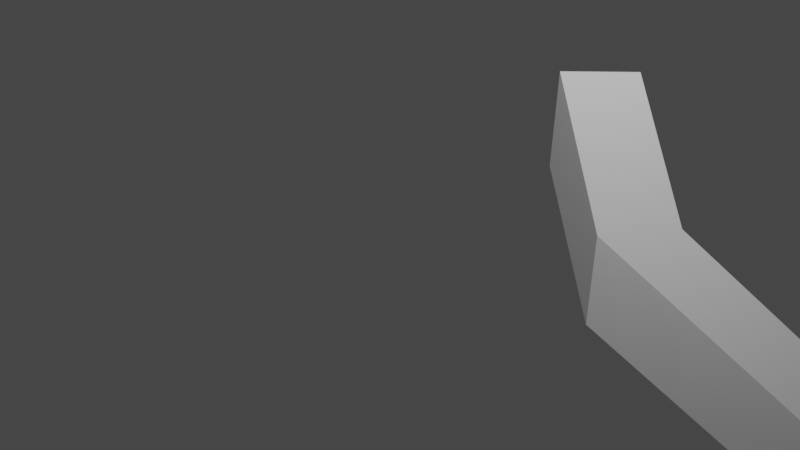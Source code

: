 # Source: MESH.blend  (saved by Blender 2.90.8; exported with 4.5.12 LTS)
import bpy
from mathutils import Matrix  # noqa: F401  (used for matrix-valued properties, if any)

bpy.ops.wm.read_factory_settings(use_empty=True)
scene = bpy.context.scene
scene.name = 'Scene'

# ---- collections
col_collection = bpy.data.collections.new('Collection'); scene.collection.children.link(col_collection)

# ---- materials (node trees are filled in below, after node groups)
mat_material = bpy.data.materials.new('Material')
mat_material.alpha_threshold = 0.0
mat_material.use_transparent_shadow = False
mat_material.line_color = (0.0, 0.0, 0.0, 1.0)

# ---- material node trees
mat_material.use_nodes = True; mat_material.node_tree.nodes.clear()
_N = mat_material.node_tree.nodes; _L = mat_material.node_tree.links
n0 = _N.new('ShaderNodeOutputMaterial'); n0.name = 'Material Output'; n0.location = (300, 300)
n1 = _N.new('ShaderNodeBsdfPrincipled'); n1.name = 'Principled BSDF'; n1.location = (10, 300)
n1.distribution = 'GGX'
n1.subsurface_method = 'BURLEY'
n1.inputs[2].default_value = 0.4
n1.inputs[3].default_value = 1.45
n1.inputs[27].default_value = (0.0, 0.0, 0.0, 1.0)
n1.inputs[28].default_value = 1.0
_L.new(n1.outputs[0], n0.inputs[0])
n0.is_active_output = True

# ---- world
world_world = bpy.data.worlds.new('World'); scene.world = world_world
world_world.use_nodes = True; world_world.node_tree.nodes.clear()
_N = world_world.node_tree.nodes; _L = world_world.node_tree.links
n0 = _N.new('ShaderNodeOutputWorld'); n0.name = 'World Output'; n0.location = (300, 300)
n1 = _N.new('ShaderNodeBackground'); n1.name = 'Background'; n1.location = (10, 300)
n1.inputs[0].default_value = (0.05088, 0.05088, 0.05088, 1.0)
_L.new(n1.outputs[0], n0.inputs[0])
n0.is_active_output = True
world_world.color = (0.05088, 0.05088, 0.05088)
world_world.use_sun_shadow = False
world_world.sun_shadow_jitter_overblur = 0.0

# ---- cameras
cam_camera = bpy.data.cameras.new('Camera')
cam_camera.clip_end = 100.0
cam_camera.ortho_scale = 7.314

# ---- lights
light_light = bpy.data.lights.new('Light', 'POINT')
light_light.transmission_factor = 0.0
light_light.energy = 1000.0
light_light.shadow_soft_size = 0.1
light_light.shadow_maximum_resolution = 0.006
light_light.use_absolute_resolution = True

# ---- meshes
me_cube = bpy.data.meshes.new('Cube')
me_cube.from_pydata([(0.0, 1.0, -1.0), (0.5416, 1.016, -0.2629), (0.0, 0.0, -1.0), (3.235, 5.099, 0.6885), (3.81, 5.087, 1.491), (3.235, 4.099, 0.6885), (3.81, 4.087, 1.491), (0.0, 1.0, -1.0), (1.261, 1.55, -0.3094), (0.0, 0.0, -1.0), (0.5416, 0.01605, -0.2629), (0.0, 0.0, -1.0), (0.6852, 1.561, -1.112), (1.261, 2.55, -0.3094), (0.6852, 2.561, -1.112)], [(11, 2), (7, 0)], [(10, 1, 7, 11), (7, 14, 12, 11), (1, 10, 8, 13), (11, 12, 8, 10), (3, 14, 13, 4), (3, 5, 12, 14), (4, 13, 8, 6), (5, 6, 8, 12), (4, 6, 5, 3)])
_uv = me_cube.uv_layers.new(name='UVMap')
_uv.uv.foreach_set('vector', [0.0, 0.0, 0.0, 0.0, 0.0, 0.0, 0.0, 0.0, 0.0, 0.0, 0.0, 0.0, 0.0, 0.0, 0.0, 0.0, 0.0, 0.0, 0.0, 0.0, 0.0, 0.0, 0.0, 0.0, 0.0, 0.0, 0.0, 0.0, 0.0, 0.0, 0.0, 0.0, 0.0, 0.0, 0.0, 0.0, 0.0, 0.0, 0.0, 0.0, 0.0, 0.0, 0.0, 0.0, 0.0, 0.0, 0.0, 0.0, 0.0, 0.0, 0.0, 0.0, 0.0, 0.0, 0.0, 0.0, 0.0, 0.0, 0.0, 0.0, 0.0, 0.0, 0.0, 0.0, 0.0, 0.0, 0.0, 0.0, 0.0, 0.0, 0.0, 0.0])
me_cube.materials.append(mat_material)
me_cube.use_remesh_preserve_volume = False
me_cube.use_remesh_preserve_attributes = False
me_cube.use_mirror_vertex_groups = False
me_cube.update()

# ---- objects
ob_cube = bpy.data.objects.new('Cube', me_cube)
ob_light = bpy.data.objects.new('Light', light_light)
ob_camera = bpy.data.objects.new('Camera', cam_camera)

# ---- transforms, parenting, visibility, modifiers, constraints
ob_cube.location = (0.4814, 2.6, 1.225)
ob_cube.rotation_euler = (-1.691, -0.01791, 0.1721)
ob_cube.lock_rotations_4d = False
ob_cube.empty_display_type = 'ARROWS'
ob_cube.lineart.crease_threshold = 0.0
ob_light.location = (4.076, 1.005, 5.904)
ob_light.rotation_euler = (0.6503, 0.05522, 1.866)
ob_light.lock_rotations_4d = False
ob_light.empty_display_type = 'ARROWS'
ob_light.color = (0.0, 0.0, 0.0, 0.0)
ob_light.lineart.crease_threshold = 0.0
ob_camera.location = (7.359, -6.926, 4.958)
ob_camera.rotation_euler = (1.109, 0.0, 0.8149)
ob_camera.lock_rotations_4d = False
ob_camera.empty_display_type = 'ARROWS'
ob_camera.color = (0.0, 0.0, 0.0, 0.0)
ob_camera.display_type = 'WIRE'
ob_camera.lineart.crease_threshold = 0.0

# ---- collection membership
col_collection.objects.link(ob_cube)
col_collection.objects.link(ob_light)
col_collection.objects.link(ob_camera)

# ---- scene / render settings (as saved in the file)
scene.camera = ob_camera
scene.frame_start = 1; scene.frame_end = 250; scene.frame_set(1)
scene.render.engine = 'BLENDER_EEVEE_NEXT'
scene.cycles.use_denoising = False
scene.cycles.samples = 128
scene.cycles.sampling_pattern = 'TABULATED_SOBOL'
scene.cycles.use_adaptive_sampling = False
scene.cycles.use_light_tree = False
scene.view_settings.view_transform = 'Filmic'
bpy.context.view_layer.update()
